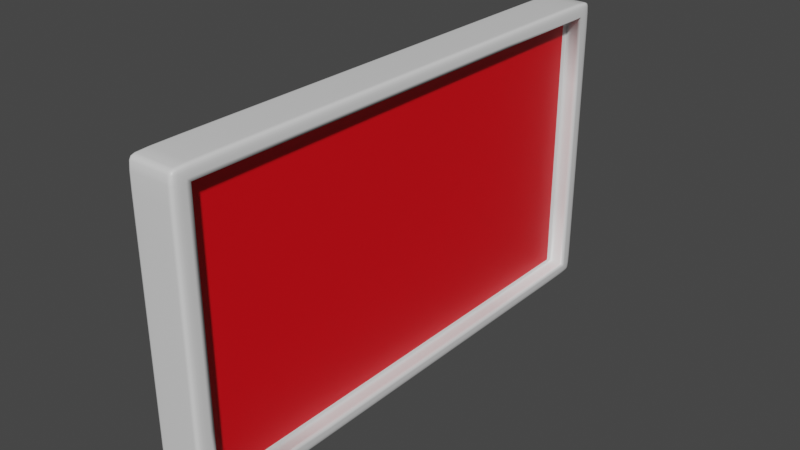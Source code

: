 # Source: Monitor.blend  (saved by Blender 2.82.7; exported with 4.5.12 LTS)
import bpy
from mathutils import Matrix  # noqa: F401  (used for matrix-valued properties, if any)

bpy.ops.wm.read_factory_settings(use_empty=True)
scene = bpy.context.scene
scene.name = 'Scene'

# ---- collections
col_collection = bpy.data.collections.new('Collection'); scene.collection.children.link(col_collection)

# ---- materials (node trees are filled in below, after node groups)
mat_steel = bpy.data.materials.new('Steel')
mat_steel.alpha_threshold = 0.0
mat_steel.use_transparent_shadow = False
mat_steel.line_color = (0.0, 0.0, 0.0, 1.0)
mat_image = bpy.data.materials.new('Image')
mat_image.use_transparent_shadow = False

# ---- material node trees
mat_steel.use_nodes = True; mat_steel.node_tree.nodes.clear()
_N = mat_steel.node_tree.nodes; _L = mat_steel.node_tree.links
n0 = _N.new('ShaderNodeOutputMaterial'); n0.name = 'Material Output'; n0.location = (300, 300)
n1 = _N.new('ShaderNodeBsdfPrincipled'); n1.name = 'Principled BSDF'; n1.location = (10, 300)
n1.distribution = 'GGX'
n1.subsurface_method = 'BURLEY'
n1.inputs[2].default_value = 0.4
n1.inputs[3].default_value = 1.45
n1.inputs[27].default_value = (0.0, 0.0, 0.0, 1.0)
n1.inputs[28].default_value = 1.0
_L.new(n1.outputs[0], n0.inputs[0])
n0.is_active_output = True
mat_image.use_nodes = True; mat_image.node_tree.nodes.clear()
_N = mat_image.node_tree.nodes; _L = mat_image.node_tree.links
n0 = _N.new('ShaderNodeOutputMaterial'); n0.name = 'Вывод материала'; n0.location = (300, 300)
n1 = _N.new('ShaderNodeBsdfPrincipled'); n1.name = 'Принципиальный BSDF'; n1.location = (10, 300)
n1.distribution = 'GGX'
n1.subsurface_method = 'BURLEY'
n1.inputs[0].default_value = (0.8, 0.0, 0.006071, 1.0)
n1.inputs[3].default_value = 1.45
n1.inputs[27].default_value = (0.0, 0.0, 0.0, 1.0)
n1.inputs[28].default_value = 1.0
_L.new(n1.outputs[0], n0.inputs[0])
n0.is_active_output = True

# ---- world
world_world = bpy.data.worlds.new('World'); scene.world = world_world
world_world.use_nodes = True; world_world.node_tree.nodes.clear()
_N = world_world.node_tree.nodes; _L = world_world.node_tree.links
n0 = _N.new('ShaderNodeOutputWorld'); n0.name = 'World Output'; n0.location = (300, 300)
n1 = _N.new('ShaderNodeBackground'); n1.name = 'Background'; n1.location = (10, 300)
n1.inputs[0].default_value = (0.05088, 0.05088, 0.05088, 1.0)
_L.new(n1.outputs[0], n0.inputs[0])
n0.is_active_output = True
world_world.color = (0.05088, 0.05088, 0.05088)
world_world.use_sun_shadow = False
world_world.sun_shadow_jitter_overblur = 0.0

# ---- meshes
me_cube = bpy.data.meshes.new('Cube')
me_cube.from_pydata([(0.09991, 1.115, 0.6387), (0.09991, 1.115, -0.6387), (0.09991, -1.115, 0.6387), (0.09991, -1.115, -0.6387), (-0.09991, 1.115, 0.6387), (-0.09991, 1.115, -0.6387), (-0.09991, -1.115, 0.6387), (-0.09991, -1.115, -0.6387), (-0.09991, 1.045, -0.6387), (-0.09991, -1.045, -0.6387), (0.09991, 1.045, 0.6387), (0.09991, -1.045, 0.6387), (-0.09991, -1.045, 0.6387), (-0.09991, 1.045, 0.6387), (0.09991, -1.045, -0.6387), (0.09991, 1.045, -0.6387), (0.09991, 1.115, 0.5822), (0.09991, 1.115, -0.5822), (-0.09991, -1.115, -0.5822), (-0.09991, -1.115, 0.5822), (0.09991, -1.115, 0.5822), (0.09991, -1.115, -0.5822), (-0.09991, 1.115, 0.5822), (-0.09991, 1.115, -0.5822), (0.09991, 1.045, 0.5822), (0.09991, 1.045, -0.5822), (0.09991, -1.045, 0.5822), (0.09991, -1.045, -0.5822), (-0.09991, -1.045, 0.5822), (-0.09991, -1.045, -0.5822), (-0.09991, 1.045, 0.5822), (-0.09991, 1.045, -0.5822), (0.03686, 1.045, 0.5822), (0.03686, 1.045, -0.5822), (0.03686, -1.045, 0.5822), (0.03686, -1.045, -0.5822), (-0.08309, 1.115, -0.6387), (-0.08309, -1.115, 0.6387), (-0.08309, -1.115, -0.6387), (-0.08309, 1.115, 0.6387), (-0.08309, 1.045, -0.6387), (-0.08309, -1.045, -0.6387), (-0.08309, 1.045, 0.6387), (-0.08309, -1.045, 0.6387), (-0.08309, 1.115, -0.5822), (-0.08309, 1.115, 0.5822), (-0.08309, -1.115, -0.5822), (-0.08309, -1.115, 0.5822), (0.07644, -1.115, -0.6387), (0.07644, 1.115, 0.6387), (0.07644, 1.045, 0.6387), (0.07644, -1.045, 0.6387), (0.07644, 1.115, -0.5822), (0.07644, 1.115, 0.5822), (0.07644, 1.115, -0.6387), (0.07644, -1.115, 0.6387), (0.07644, 1.045, -0.6387), (0.07644, -1.045, -0.6387), (0.07644, -1.115, -0.5822), (0.07644, -1.115, 0.5822), (0.03686, 1.013, 0.5643), (0.03686, 1.013, -0.5643), (0.03686, -1.013, 0.5643), (0.03686, -1.013, -0.5643)], [], [(43, 12, 6, 37), (47, 37, 6, 19), (30, 13, 4, 22), (57, 14, 3, 48), (26, 11, 2, 20), (53, 49, 0, 16), (16, 0, 10, 24), (24, 10, 11, 26), (54, 1, 15, 56), (56, 15, 14, 57), (19, 6, 12, 28), (28, 12, 13, 30), (39, 4, 13, 42), (42, 13, 12, 43), (9, 29, 31, 8), (29, 28, 30, 31), (7, 18, 29, 9), (18, 19, 28, 29), (15, 25, 27, 14), (24, 26, 34, 32), (1, 17, 25, 15), (17, 16, 24, 25), (54, 52, 17, 1), (52, 53, 16, 17), (14, 27, 21, 3), (27, 26, 20, 21), (8, 31, 23, 5), (31, 30, 22, 23), (38, 46, 18, 7), (46, 47, 19, 18), (26, 27, 35, 34), (25, 24, 32, 33), (27, 25, 33, 35), (58, 59, 47, 46), (48, 58, 46, 38), (23, 22, 45, 44), (5, 23, 44, 36), (50, 42, 43, 51), (49, 39, 42, 50), (8, 40, 41, 9), (5, 36, 40, 8), (22, 4, 39, 45), (9, 41, 38, 7), (59, 55, 37, 47), (51, 43, 37, 55), (11, 51, 55, 2), (20, 2, 55, 59), (0, 49, 50, 10), (10, 50, 51, 11), (3, 21, 58, 48), (21, 20, 59, 58), (44, 45, 53, 52), (36, 44, 52, 54), (40, 56, 57, 41), (36, 54, 56, 40), (45, 39, 49, 53), (41, 57, 48, 38), (32, 34, 62, 60), (34, 35, 63, 62), (35, 33, 61, 63), (33, 32, 60, 61), (61, 60, 62, 63)])
me_cube.polygons.foreach_set('use_smooth', [True] * 62)
me_cube.polygons.foreach_set('material_index', [0, 0, 0, 0, 0, 0, 0, 0, 0, 0, 0, 0, 0, 0, 0, 0, 0, 0, 0, 0, 0, 0, 0, 0, 0, 0, 0, 0, 0, 0, 0, 0, 0, 0, 0, 0, 0, 0, 0, 0, 0, 0, 0, 0, 0, 0, 0, 0, 0, 0, 0, 0, 0, 0, 0, 0, 0, 0, 0, 0, 0, 1])
_k = {(15, 25): 1.0, (14, 27): 1.0, (10, 24): 1.0, (24, 25): 1.0, (11, 26): 1.0, (26, 27): 1.0, (25, 27): 1.0, (24, 26): 1.0, (17, 25): 1.0, (16, 24): 1.0, (21, 27): 1.0, (20, 26): 1.0, (32, 33): 1.0, (34, 35): 1.0, (33, 35): 1.0, (32, 34): 1.0, (26, 34): 1.0, (24, 32): 1.0, (27, 35): 1.0, (25, 33): 1.0, (46, 47): 1.0, (38, 46): 1.0, (44, 45): 1.0, (36, 44): 1.0, (42, 43): 1.0, (39, 42): 1.0, (40, 41): 1.0, (36, 40): 1.0, (39, 45): 1.0, (38, 41): 1.0, (37, 47): 1.0, (37, 43): 1.0, (51, 55): 1.0, (55, 59): 1.0, (49, 50): 1.0, (50, 51): 1.0, (48, 58): 1.0, (58, 59): 1.0, (52, 53): 1.0, (52, 54): 1.0, (56, 57): 1.0, (54, 56): 1.0, (49, 53): 1.0, (48, 57): 1.0, (60, 61): 1.0, (62, 63): 1.0, (61, 63): 1.0, (60, 62): 1.0, (32, 60): 1.0, (34, 62): 1.0, (35, 63): 1.0, (33, 61): 1.0}
me_cube.attributes.new('crease_edge', 'FLOAT', 'EDGE').data.foreach_set('value', [_k.get((min(e.vertices), max(e.vertices)), 0.0) for e in me_cube.edges])
_uv = me_cube.uv_layers.new(name='UVMap')
_uv.uv.foreach_set('vector', [0.9071, 0.01672, 0.903, 0.01672, 0.903, 0.0, 0.9071, 0.0, 0.6647, 0.5135, 0.6647, 0.5, 0.6688, 0.5, 0.6688, 0.5135, 0.01372, 0.01672, 0.0, 0.01672, 0.0, 0.0, 0.01372, 0.0, 0.9943, 0.5167, 1.0, 0.5167, 1.0, 0.5334, 0.9943, 0.5334, 0.3239, 0.01672, 0.3101, 0.01672, 0.3101, 0.0, 0.3239, 0.0, 0.7116, 0.5135, 0.7116, 0.5, 0.7173, 0.5, 0.7173, 0.5135, 0.3239, 0.5334, 0.3101, 0.5334, 0.3101, 0.5167, 0.3239, 0.5167, 0.3239, 0.5167, 0.3101, 0.5167, 0.3101, 0.01672, 0.3239, 0.01672, 0.9943, 0.0, 1.0, 0.0, 1.0, 0.01672, 0.9943, 0.01672, 0.9943, 0.01672, 1.0, 0.01672, 1.0, 0.5167, 0.9943, 0.5167, 0.01372, 0.5334, 5.788e-08, 0.5334, 5.788e-08, 0.5167, 0.01372, 0.5167, 0.01372, 0.5167, 5.788e-08, 0.5167, 0.0, 0.01672, 0.01372, 0.01672, 0.9071, 0.5334, 0.903, 0.5334, 0.903, 0.5167, 0.9071, 0.5167, 0.9071, 0.5167, 0.903, 0.5167, 0.903, 0.01672, 0.9071, 0.01672, 0.3101, 0.5167, 0.2964, 0.5167, 0.2964, 0.01672, 0.3101, 0.01672, 0.2964, 0.5167, 0.01372, 0.5167, 0.01372, 0.01672, 0.2964, 0.01672, 0.3101, 0.5334, 0.2964, 0.5334, 0.2964, 0.5167, 0.3101, 0.5167, 0.2964, 0.5334, 0.01372, 0.5334, 0.01372, 0.5167, 0.2964, 0.5167, 0.6203, 0.5167, 0.6066, 0.5167, 0.6066, 0.01672, 0.6203, 0.01672, 0.7479, 0.5, 0.7479, 1.0, 0.7326, 1.0, 0.7326, 0.5, 0.6203, 0.5334, 0.6066, 0.5334, 0.6066, 0.5167, 0.6203, 0.5167, 0.6066, 0.5334, 0.3239, 0.5334, 0.3239, 0.5167, 0.6066, 0.5167, 0.7116, 0.8055, 0.7116, 0.792, 0.7173, 0.792, 0.7173, 0.8055, 0.7116, 0.792, 0.7116, 0.5135, 0.7173, 0.5135, 0.7173, 0.792, 0.6203, 0.01672, 0.6066, 0.01672, 0.6066, 0.0, 0.6203, 0.0, 0.6066, 0.01672, 0.3239, 0.01672, 0.3239, 0.0, 0.6066, 0.0, 0.3101, 0.01672, 0.2964, 0.01672, 0.2964, 0.0, 0.3101, 0.0, 0.2964, 0.01672, 0.01372, 0.01672, 0.01372, 0.0, 0.2964, 0.0, 0.6647, 0.8055, 0.6647, 0.792, 0.6688, 0.792, 0.6688, 0.8055, 0.6647, 0.792, 0.6647, 0.5135, 0.6688, 0.5135, 0.6688, 0.792, 0.7785, 0.5, 0.7785, 0.7785, 0.7632, 0.7785, 0.7632, 0.5, 0.7479, 0.7785, 0.7479, 0.5, 0.7632, 0.5, 0.7632, 0.7785, 0.7326, 0.5, 0.7326, 1.0, 0.7173, 1.0, 0.7173, 0.5, 0.626, 0.792, 0.626, 0.5135, 0.6647, 0.5135, 0.6647, 0.792, 0.626, 0.8055, 0.626, 0.792, 0.6647, 0.792, 0.6647, 0.8055, 0.6688, 0.792, 0.6688, 0.5135, 0.6729, 0.5135, 0.6729, 0.792, 0.6688, 0.8055, 0.6688, 0.792, 0.6729, 0.792, 0.6729, 0.8055, 0.9458, 0.5167, 0.9071, 0.5167, 0.9071, 0.01672, 0.9458, 0.01672, 0.9458, 0.5334, 0.9071, 0.5334, 0.9071, 0.5167, 0.9458, 0.5167, 0.9515, 0.01672, 0.9556, 0.01672, 0.9556, 0.5167, 0.9515, 0.5167, 0.9515, 0.0, 0.9556, 0.0, 0.9556, 0.01672, 0.9515, 0.01672, 0.6688, 0.5135, 0.6688, 0.5, 0.6729, 0.5, 0.6729, 0.5135, 0.9515, 0.5167, 0.9556, 0.5167, 0.9556, 0.5334, 0.9515, 0.5334, 0.626, 0.5135, 0.626, 0.5, 0.6647, 0.5, 0.6647, 0.5135, 0.9458, 0.01672, 0.9071, 0.01672, 0.9071, 0.0, 0.9458, 0.0, 0.9515, 0.01672, 0.9458, 0.01672, 0.9458, 0.0, 0.9515, 0.0, 0.6203, 0.5135, 0.6203, 0.5, 0.626, 0.5, 0.626, 0.5135, 0.9515, 0.5334, 0.9458, 0.5334, 0.9458, 0.5167, 0.9515, 0.5167, 0.9515, 0.5167, 0.9458, 0.5167, 0.9458, 0.01672, 0.9515, 0.01672, 0.6203, 0.8055, 0.6203, 0.792, 0.626, 0.792, 0.626, 0.8055, 0.6203, 0.792, 0.6203, 0.5135, 0.626, 0.5135, 0.626, 0.792, 0.6729, 0.792, 0.6729, 0.5135, 0.7116, 0.5135, 0.7116, 0.792, 0.6729, 0.8055, 0.6729, 0.792, 0.7116, 0.792, 0.7116, 0.8055, 0.9556, 0.01672, 0.9943, 0.01672, 0.9943, 0.5167, 0.9556, 0.5167, 0.9556, 0.0, 0.9943, 0.0, 0.9943, 0.01672, 0.9556, 0.01672, 0.6729, 0.5135, 0.6729, 0.5, 0.7116, 0.5, 0.7116, 0.5135, 0.9556, 0.5167, 0.9943, 0.5167, 0.9943, 0.5334, 0.9556, 0.5334, 0.6203, 0.5, 0.6203, 1.14e-07, 0.6246, 0.007707, 0.6246, 0.4923, 0.6203, 1.14e-07, 0.903, 0.0, 0.8986, 0.007707, 0.6246, 0.007707, 0.903, 0.0, 0.903, 0.5, 0.8986, 0.4923, 0.8986, 0.007707, 0.903, 0.5, 0.6203, 0.5, 0.6246, 0.4923, 0.8986, 0.4923, 1.0, 1.0, 5.81e-07, 1.0, 0.0, 2.354e-07, 1.0, 0.0])
me_cube.materials.append(mat_steel)
me_cube.materials.append(mat_image)
me_cube.use_remesh_preserve_volume = False
me_cube.use_remesh_preserve_attributes = False
me_cube.use_mirror_vertex_groups = False
me_cube.update()

# ---- objects
ob_monitor = bpy.data.objects.new('Monitor', me_cube)

# ---- transforms, parenting, visibility, modifiers, constraints
ob_monitor.location = (0.0, 0.0, 0.0)
ob_monitor.lock_rotations_4d = False
ob_monitor.empty_display_type = 'ARROWS'
ob_monitor.lineart.crease_threshold = 0.0
_m = ob_monitor.modifiers.new('Подразделения', 'SUBSURF')
_m.uv_smooth = 'PRESERVE_CORNERS'
_m.levels = 2
_m.show_only_control_edges = False

# ---- collection membership
col_collection.objects.link(ob_monitor)

# ---- scene / render settings (as saved in the file)
scene.frame_start = 1; scene.frame_end = 250; scene.frame_set(1)
scene.render.engine = 'BLENDER_EEVEE_NEXT'
scene.cycles.use_denoising = False
scene.cycles.samples = 128
scene.cycles.sampling_pattern = 'TABULATED_SOBOL'
scene.cycles.use_adaptive_sampling = False
scene.cycles.use_light_tree = False
scene.view_settings.view_transform = 'Filmic'
bpy.context.view_layer.update()

# ---- added for rendering (the .blend has no active camera and no usable light): camera, sun
cam_auto = bpy.data.cameras.new('AutoCamera')
cam_auto.lens = 50.0
cam_auto.sensor_width = 36.0
cam_auto.clip_end = 1000.0
ob_auto_camera = bpy.data.objects.new('AutoCamera', cam_auto)
scene.collection.objects.link(ob_auto_camera)
ob_auto_camera.location = (2.38526, -2.86232, 1.90821)
ob_auto_camera.rotation_euler = (1.09748, -7.21219e-08, 0.694738)
scene.camera = ob_auto_camera
light_auto_sun = bpy.data.lights.new('AutoSun', 'SUN')
light_auto_sun.energy = 3.0
light_auto_sun.angle = 0.0523599
ob_auto_sun = bpy.data.objects.new('AutoSun', light_auto_sun)
scene.collection.objects.link(ob_auto_sun)
ob_auto_sun.rotation_euler = (0.872665, 0.174533, 0.523599)
bpy.context.view_layer.update()
